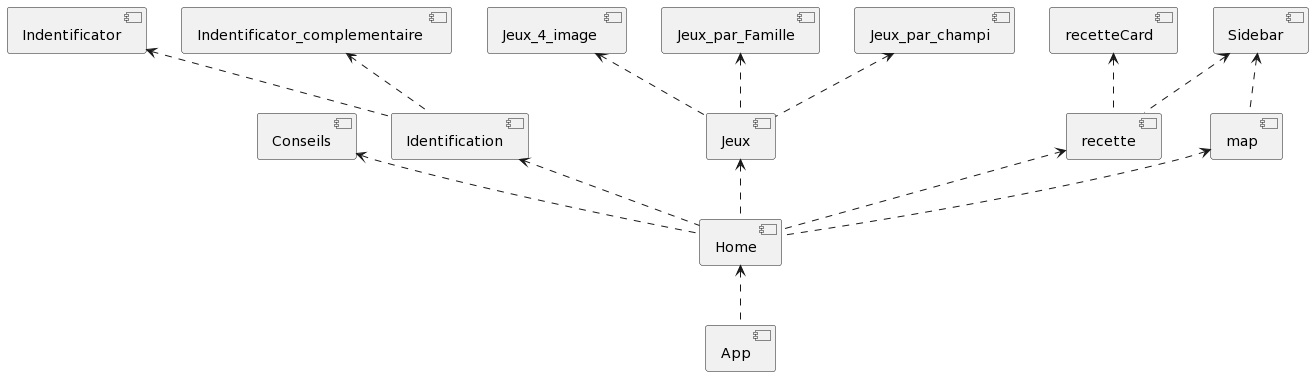

The diagram above was rendered by PlantUML. Its source (embedded in the PNG):
@startuml
[Home] <.. [App]
[Conseils] <.. [Home]
[Identification] <.. [Home]
[Jeux] <.. [Home]
[Jeux_4_image ] <.. [Jeux]
[Jeux_par_Famille] <.. [Jeux]
[Jeux_par_champi] <.. [Jeux]
[Indentificator] <.. [Identification]
[Indentificator_complementaire ] <.. [Identification]
[recette] <.. [Home]
[recetteCard] <.. [recette]

[map] <.. [Home]

[Sidebar] <.. [map]
[Sidebar] <.. [recette]
@enduml